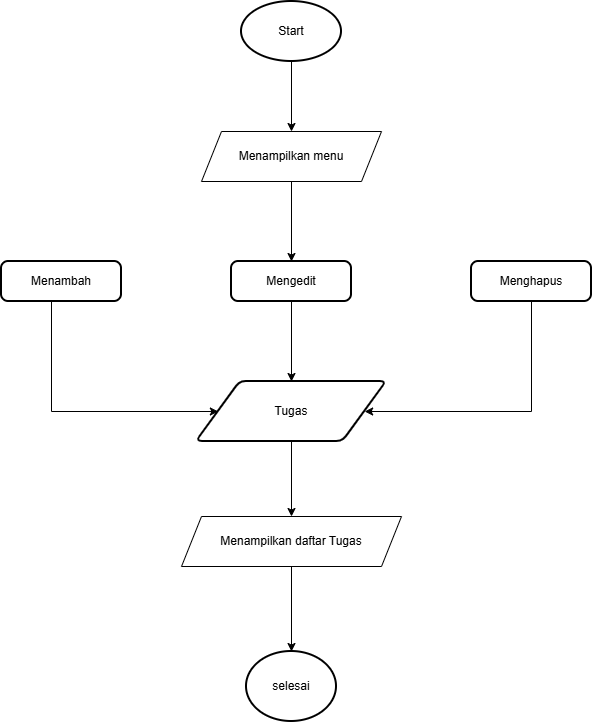

The diagram above was exported from draw.io. Its source (the exported page's mxGraphModel, read from the mxfile embedded in the PNG):
<mxGraphModel dx="1452" dy="667" grid="1" gridSize="10" guides="1" tooltips="1" connect="1" arrows="1" fold="1" page="1" pageScale="1" pageWidth="827" pageHeight="1169" math="0" shadow="0">
  <root>
    <mxCell id="0" />
    <mxCell id="1" parent="0" />
    <mxCell id="DnGQ8-quO7C8m0cM0tW--1" edge="1" parent="1" source="DnGQ8-quO7C8m0cM0tW--2" style="edgeStyle=orthogonalEdgeStyle;rounded=0;orthogonalLoop=1;jettySize=auto;html=1;entryX=0.5;entryY=0;entryDx=0;entryDy=0;" target="DnGQ8-quO7C8m0cM0tW--4">
      <mxGeometry relative="1" as="geometry" />
    </mxCell>
    <mxCell id="DnGQ8-quO7C8m0cM0tW--2" parent="1" style="strokeWidth=2;html=1;shape=mxgraph.flowchart.start_1;whiteSpace=wrap;" value="Start" vertex="1">
      <mxGeometry height="60" width="100" x="280" y="40" as="geometry" />
    </mxCell>
    <mxCell id="DnGQ8-quO7C8m0cM0tW--3" edge="1" parent="1" source="DnGQ8-quO7C8m0cM0tW--4" style="edgeStyle=orthogonalEdgeStyle;rounded=0;orthogonalLoop=1;jettySize=auto;html=1;" target="DnGQ8-quO7C8m0cM0tW--8">
      <mxGeometry relative="1" as="geometry" />
    </mxCell>
    <mxCell id="DnGQ8-quO7C8m0cM0tW--4" parent="1" style="shape=parallelogram;perimeter=parallelogramPerimeter;whiteSpace=wrap;html=1;fixedSize=1;" value="Menampilkan menu" vertex="1">
      <mxGeometry height="50" width="180" x="240" y="170" as="geometry" />
    </mxCell>
    <mxCell id="DnGQ8-quO7C8m0cM0tW--5" edge="1" parent="1" style="edgeStyle=orthogonalEdgeStyle;rounded=0;orthogonalLoop=1;jettySize=auto;html=1;" target="DnGQ8-quO7C8m0cM0tW--12">
      <mxGeometry relative="1" as="geometry">
        <Array as="points">
          <mxPoint x="90" y="450" />
        </Array>
        <mxPoint x="90" y="340" as="sourcePoint" />
        <mxPoint x="90" y="450" as="targetPoint" />
      </mxGeometry>
    </mxCell>
    <mxCell id="DnGQ8-quO7C8m0cM0tW--6" parent="1" style="rounded=1;whiteSpace=wrap;html=1;absoluteArcSize=1;arcSize=14;strokeWidth=2;" value="Menambah" vertex="1">
      <mxGeometry height="40" width="120" x="40" y="300" as="geometry" />
    </mxCell>
    <mxCell id="DnGQ8-quO7C8m0cM0tW--7" edge="1" parent="1" source="DnGQ8-quO7C8m0cM0tW--8" style="edgeStyle=orthogonalEdgeStyle;rounded=0;orthogonalLoop=1;jettySize=auto;html=1;entryX=0.5;entryY=0;entryDx=0;entryDy=0;" target="DnGQ8-quO7C8m0cM0tW--12">
      <mxGeometry relative="1" as="geometry" />
    </mxCell>
    <mxCell id="DnGQ8-quO7C8m0cM0tW--8" parent="1" style="rounded=1;whiteSpace=wrap;html=1;absoluteArcSize=1;arcSize=14;strokeWidth=2;" value="Mengedit" vertex="1">
      <mxGeometry height="40" width="120" x="270" y="300" as="geometry" />
    </mxCell>
    <mxCell id="DnGQ8-quO7C8m0cM0tW--9" edge="1" parent="1" source="DnGQ8-quO7C8m0cM0tW--10" style="edgeStyle=orthogonalEdgeStyle;rounded=0;orthogonalLoop=1;jettySize=auto;html=1;" target="DnGQ8-quO7C8m0cM0tW--12">
      <mxGeometry relative="1" as="geometry">
        <Array as="points">
          <mxPoint x="570" y="450" />
        </Array>
        <mxPoint x="570" y="450" as="targetPoint" />
      </mxGeometry>
    </mxCell>
    <mxCell id="DnGQ8-quO7C8m0cM0tW--10" parent="1" style="rounded=1;whiteSpace=wrap;html=1;absoluteArcSize=1;arcSize=14;strokeWidth=2;" value="Menghapus" vertex="1">
      <mxGeometry height="40" width="120" x="510" y="300" as="geometry" />
    </mxCell>
    <mxCell id="DnGQ8-quO7C8m0cM0tW--11" edge="1" parent="1" source="DnGQ8-quO7C8m0cM0tW--12" style="edgeStyle=orthogonalEdgeStyle;rounded=0;orthogonalLoop=1;jettySize=auto;html=1;entryX=0.5;entryY=0;entryDx=0;entryDy=0;" target="DnGQ8-quO7C8m0cM0tW--14">
      <mxGeometry relative="1" as="geometry" />
    </mxCell>
    <mxCell id="DnGQ8-quO7C8m0cM0tW--12" parent="1" style="shape=parallelogram;html=1;strokeWidth=2;perimeter=parallelogramPerimeter;whiteSpace=wrap;rounded=1;arcSize=12;size=0.23;" value="Tugas" vertex="1">
      <mxGeometry height="60" width="190" x="235" y="420" as="geometry" />
    </mxCell>
    <mxCell id="DnGQ8-quO7C8m0cM0tW--13" edge="1" parent="1" source="DnGQ8-quO7C8m0cM0tW--14" style="edgeStyle=orthogonalEdgeStyle;rounded=0;orthogonalLoop=1;jettySize=auto;html=1;" target="DnGQ8-quO7C8m0cM0tW--15">
      <mxGeometry relative="1" as="geometry" />
    </mxCell>
    <mxCell id="DnGQ8-quO7C8m0cM0tW--14" parent="1" style="shape=parallelogram;perimeter=parallelogramPerimeter;whiteSpace=wrap;html=1;fixedSize=1;" value="Menampilkan daftar Tugas" vertex="1">
      <mxGeometry height="50" width="220" x="220" y="555" as="geometry" />
    </mxCell>
    <mxCell id="DnGQ8-quO7C8m0cM0tW--15" parent="1" style="strokeWidth=2;html=1;shape=mxgraph.flowchart.start_2;whiteSpace=wrap;" value="selesai" vertex="1">
      <mxGeometry height="70" width="90" x="285" y="690" as="geometry" />
    </mxCell>
  </root>
</mxGraphModel>